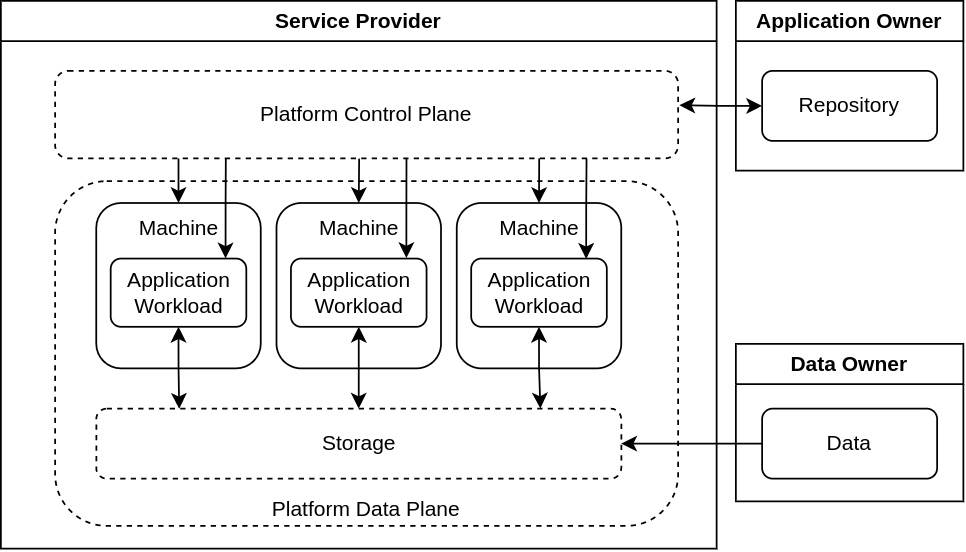

The diagram above was exported from draw.io. Its source (the exported page's mxGraphModel, read from the mxfile embedded in the PNG):
<mxGraphModel dx="1406" dy="547" grid="1" gridSize="10" guides="1" tooltips="1" connect="1" arrows="1" fold="1" page="1" pageScale="1" pageWidth="827" pageHeight="1169" background="#ffffff" math="0" shadow="0">
  <root>
    <mxCell id="0" />
    <mxCell id="1" parent="0" />
    <mxCell id="2" value="Service Provider" style="swimlane;whiteSpace=wrap;html=1;container=0;" vertex="1" parent="1">
      <mxGeometry x="880" y="1560" width="409" height="313" as="geometry" />
    </mxCell>
    <mxCell id="3" value="Platform Data Plane" style="rounded=1;whiteSpace=wrap;html=1;dashed=1;verticalAlign=bottom;container=0;" vertex="1" parent="2">
      <mxGeometry x="31" y="103" width="356" height="197" as="geometry" />
    </mxCell>
    <mxCell id="4" style="edgeStyle=orthogonalEdgeStyle;rounded=0;orthogonalLoop=1;jettySize=auto;html=1;exitX=0.5;exitY=0;exitDx=0;exitDy=0;entryX=0.488;entryY=1.001;entryDx=0;entryDy=0;entryPerimeter=0;startArrow=classic;startFill=1;endArrow=none;endFill=0;" edge="1" parent="2" source="5" target="19">
      <mxGeometry relative="1" as="geometry" />
    </mxCell>
    <mxCell id="5" value="Machine" style="rounded=1;whiteSpace=wrap;html=1;verticalAlign=top;container=0;" vertex="1" parent="2">
      <mxGeometry x="157.5" y="115.5" width="94" height="94.5" as="geometry" />
    </mxCell>
    <mxCell id="6" style="edgeStyle=orthogonalEdgeStyle;rounded=0;orthogonalLoop=1;jettySize=auto;html=1;exitX=0.5;exitY=0;exitDx=0;exitDy=0;entryX=0.198;entryY=0.993;entryDx=0;entryDy=0;entryPerimeter=0;startArrow=classic;startFill=1;endArrow=none;endFill=0;" edge="1" parent="2" source="7" target="19">
      <mxGeometry relative="1" as="geometry" />
    </mxCell>
    <mxCell id="7" value="Machine" style="rounded=1;whiteSpace=wrap;html=1;verticalAlign=top;container=0;" vertex="1" parent="2">
      <mxGeometry x="54.5" y="115.5" width="94" height="94.5" as="geometry" />
    </mxCell>
    <mxCell id="8" style="edgeStyle=orthogonalEdgeStyle;rounded=0;orthogonalLoop=1;jettySize=auto;html=1;exitX=0.5;exitY=0;exitDx=0;exitDy=0;entryX=0.777;entryY=0.993;entryDx=0;entryDy=0;entryPerimeter=0;startArrow=classic;startFill=1;endArrow=none;endFill=0;" edge="1" parent="2" source="9" target="19">
      <mxGeometry relative="1" as="geometry" />
    </mxCell>
    <mxCell id="9" value="Machine" style="rounded=1;whiteSpace=wrap;html=1;verticalAlign=top;container=0;" vertex="1" parent="2">
      <mxGeometry x="260.5" y="115.5" width="94" height="94.5" as="geometry" />
    </mxCell>
    <mxCell id="10" style="edgeStyle=orthogonalEdgeStyle;rounded=0;orthogonalLoop=1;jettySize=auto;html=1;exitX=0.5;exitY=1;exitDx=0;exitDy=0;entryX=0.158;entryY=0.003;entryDx=0;entryDy=0;entryPerimeter=0;startArrow=classic;startFill=1;endArrow=classic;endFill=1;" edge="1" parent="2" source="12" target="20">
      <mxGeometry relative="1" as="geometry" />
    </mxCell>
    <mxCell id="11" style="edgeStyle=orthogonalEdgeStyle;rounded=0;orthogonalLoop=1;jettySize=auto;html=1;exitX=0.847;exitY=-0.002;exitDx=0;exitDy=0;entryX=0.274;entryY=1;entryDx=0;entryDy=0;entryPerimeter=0;startArrow=classic;startFill=1;endArrow=none;endFill=0;exitPerimeter=0;" edge="1" parent="2" source="12" target="19">
      <mxGeometry relative="1" as="geometry" />
    </mxCell>
    <mxCell id="12" value="Application Workload" style="rounded=1;whiteSpace=wrap;html=1;container=0;" vertex="1" parent="2">
      <mxGeometry x="62.75" y="147.25" width="77.5" height="39" as="geometry" />
    </mxCell>
    <mxCell id="13" style="edgeStyle=orthogonalEdgeStyle;rounded=0;orthogonalLoop=1;jettySize=auto;html=1;exitX=0.5;exitY=1;exitDx=0;exitDy=0;entryX=0.5;entryY=0;entryDx=0;entryDy=0;startArrow=classic;startFill=1;endArrow=classic;endFill=1;" edge="1" parent="2" source="15" target="20">
      <mxGeometry relative="1" as="geometry" />
    </mxCell>
    <mxCell id="14" style="edgeStyle=orthogonalEdgeStyle;rounded=0;orthogonalLoop=1;jettySize=auto;html=1;exitX=0.851;exitY=-0.008;exitDx=0;exitDy=0;entryX=0.564;entryY=0.999;entryDx=0;entryDy=0;entryPerimeter=0;startArrow=classic;startFill=1;endArrow=none;endFill=0;exitPerimeter=0;" edge="1" parent="2" source="15" target="19">
      <mxGeometry relative="1" as="geometry" />
    </mxCell>
    <mxCell id="15" value="Application Workload" style="rounded=1;whiteSpace=wrap;html=1;container=0;" vertex="1" parent="2">
      <mxGeometry x="165.75" y="147.25" width="77.5" height="39" as="geometry" />
    </mxCell>
    <mxCell id="16" style="edgeStyle=orthogonalEdgeStyle;rounded=0;orthogonalLoop=1;jettySize=auto;html=1;exitX=0.5;exitY=1;exitDx=0;exitDy=0;entryX=0.846;entryY=-0.002;entryDx=0;entryDy=0;entryPerimeter=0;startArrow=classic;startFill=1;endArrow=classic;endFill=1;" edge="1" parent="2" source="18" target="20">
      <mxGeometry relative="1" as="geometry" />
    </mxCell>
    <mxCell id="17" style="edgeStyle=orthogonalEdgeStyle;rounded=0;orthogonalLoop=1;jettySize=auto;html=1;exitX=0.848;exitY=0.004;exitDx=0;exitDy=0;entryX=0.853;entryY=1;entryDx=0;entryDy=0;entryPerimeter=0;startArrow=classic;startFill=1;endArrow=none;endFill=0;exitPerimeter=0;" edge="1" parent="2" source="18" target="19">
      <mxGeometry relative="1" as="geometry" />
    </mxCell>
    <mxCell id="18" value="Application Workload" style="rounded=1;whiteSpace=wrap;html=1;container=0;" vertex="1" parent="2">
      <mxGeometry x="268.75" y="147.25" width="77.5" height="39" as="geometry" />
    </mxCell>
    <mxCell id="19" value="Platform Control Plane" style="rounded=1;whiteSpace=wrap;html=1;dashed=1;verticalAlign=middle;container=0;" vertex="1" parent="2">
      <mxGeometry x="31" y="40" width="356" height="50" as="geometry" />
    </mxCell>
    <mxCell id="20" value="Storage" style="rounded=1;whiteSpace=wrap;html=1;dashed=1;" vertex="1" parent="2">
      <mxGeometry x="54.5" y="233" width="300" height="40" as="geometry" />
    </mxCell>
    <mxCell id="21" value="Application Owner" style="swimlane;whiteSpace=wrap;html=1;" vertex="1" parent="1">
      <mxGeometry x="1300" y="1560" width="130" height="97" as="geometry" />
    </mxCell>
    <mxCell id="22" value="Repository" style="rounded=1;whiteSpace=wrap;html=1;" vertex="1" parent="21">
      <mxGeometry x="15" y="40" width="100" height="40" as="geometry" />
    </mxCell>
    <mxCell id="23" value="Data Owner" style="swimlane;whiteSpace=wrap;html=1;" vertex="1" parent="1">
      <mxGeometry x="1300" y="1756" width="130" height="90" as="geometry" />
    </mxCell>
    <mxCell id="24" value="Data" style="rounded=1;whiteSpace=wrap;html=1;" vertex="1" parent="23">
      <mxGeometry x="15" y="37" width="100" height="40" as="geometry" />
    </mxCell>
    <mxCell id="25" style="edgeStyle=orthogonalEdgeStyle;rounded=0;orthogonalLoop=1;jettySize=auto;html=1;exitX=0;exitY=0.5;exitDx=0;exitDy=0;entryX=1;entryY=0.5;entryDx=0;entryDy=0;startArrow=none;startFill=0;endArrow=classic;endFill=1;" edge="1" source="24" target="20" parent="1">
      <mxGeometry relative="1" as="geometry" />
    </mxCell>
    <mxCell id="26" style="edgeStyle=orthogonalEdgeStyle;rounded=0;orthogonalLoop=1;jettySize=auto;html=1;exitX=0;exitY=0.5;exitDx=0;exitDy=0;entryX=1.002;entryY=0.392;entryDx=0;entryDy=0;entryPerimeter=0;startArrow=classic;startFill=1;endArrow=classic;endFill=1;" edge="1" source="22" target="19" parent="1">
      <mxGeometry relative="1" as="geometry" />
    </mxCell>
  </root>
</mxGraphModel>